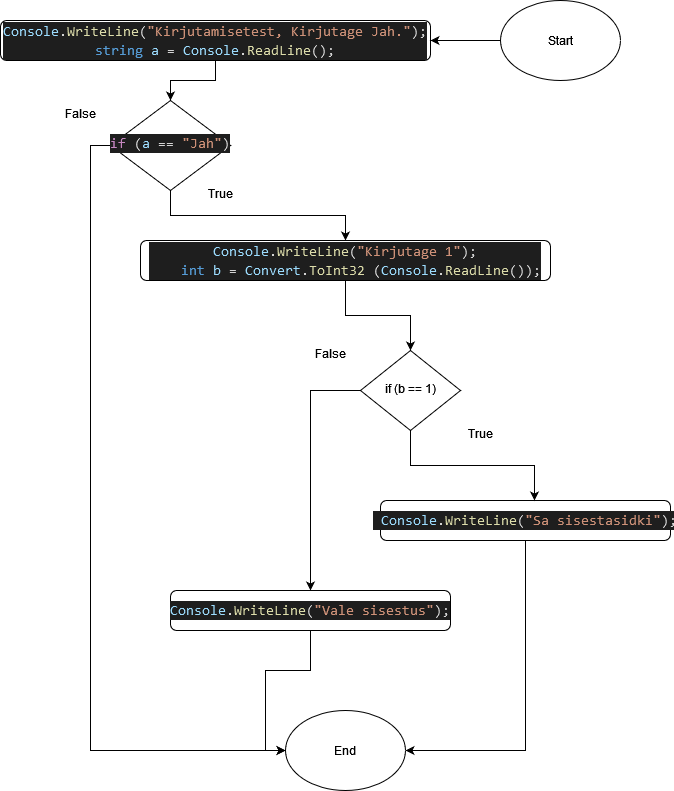

The diagram above was exported from draw.io. Its source (the exported page's mxGraphModel, read from the mxfile embedded in the PNG):
<mxGraphModel dx="2373" dy="1307" grid="1" gridSize="10" guides="1" tooltips="1" connect="1" arrows="1" fold="1" page="1" pageScale="1" pageWidth="827" pageHeight="1169" math="0" shadow="0">
  <root>
    <mxCell id="WIyWlLk6GJQsqaUBKTNV-0" />
    <mxCell id="WIyWlLk6GJQsqaUBKTNV-1" parent="WIyWlLk6GJQsqaUBKTNV-0" />
    <mxCell id="IT2zncLoL1YEWGSiuza_-2" style="edgeStyle=orthogonalEdgeStyle;rounded=0;orthogonalLoop=1;jettySize=auto;html=1;exitX=0.5;exitY=1;exitDx=0;exitDy=0;entryX=0.5;entryY=0;entryDx=0;entryDy=0;" edge="1" parent="WIyWlLk6GJQsqaUBKTNV-1" source="WIyWlLk6GJQsqaUBKTNV-3" target="WIyWlLk6GJQsqaUBKTNV-6">
      <mxGeometry relative="1" as="geometry" />
    </mxCell>
    <mxCell id="WIyWlLk6GJQsqaUBKTNV-3" value="&lt;div style=&quot;color: #d4d4d4;background-color: #1e1e1e;font-family: Consolas, 'Courier New', monospace;font-weight: normal;font-size: 14px;line-height: 19px;white-space: pre;&quot;&gt;&lt;div&gt;&lt;span style=&quot;color: #9cdcfe;&quot;&gt;Console&lt;/span&gt;&lt;span style=&quot;color: #d4d4d4;&quot;&gt;.&lt;/span&gt;&lt;span style=&quot;color: #dcdcaa;&quot;&gt;WriteLine&lt;/span&gt;&lt;span style=&quot;color: #d4d4d4;&quot;&gt;(&lt;/span&gt;&lt;span style=&quot;color: #ce9178;&quot;&gt;&quot;Kirjutamisetest, Kirjutage Jah.&quot;&lt;/span&gt;&lt;span style=&quot;color: #d4d4d4;&quot;&gt;);&lt;/span&gt;&lt;/div&gt;&lt;div&gt;&lt;span style=&quot;color: #569cd6;&quot;&gt;string&lt;/span&gt;&lt;span style=&quot;color: #d4d4d4;&quot;&gt; &lt;/span&gt;&lt;span style=&quot;color: #9cdcfe;&quot;&gt;a&lt;/span&gt;&lt;span style=&quot;color: #d4d4d4;&quot;&gt; = &lt;/span&gt;&lt;span style=&quot;color: #9cdcfe;&quot;&gt;Console&lt;/span&gt;&lt;span style=&quot;color: #d4d4d4;&quot;&gt;.&lt;/span&gt;&lt;span style=&quot;color: #dcdcaa;&quot;&gt;ReadLine&lt;/span&gt;&lt;span style=&quot;color: #d4d4d4;&quot;&gt;();&lt;/span&gt;&lt;/div&gt;&lt;/div&gt;" style="rounded=1;whiteSpace=wrap;html=1;fontSize=12;glass=0;strokeWidth=1;shadow=0;" parent="WIyWlLk6GJQsqaUBKTNV-1" vertex="1">
      <mxGeometry x="60" y="80" width="430" height="40" as="geometry" />
    </mxCell>
    <mxCell id="IT2zncLoL1YEWGSiuza_-4" style="edgeStyle=orthogonalEdgeStyle;rounded=0;orthogonalLoop=1;jettySize=auto;html=1;exitX=0.5;exitY=1;exitDx=0;exitDy=0;" edge="1" parent="WIyWlLk6GJQsqaUBKTNV-1" source="WIyWlLk6GJQsqaUBKTNV-6" target="WIyWlLk6GJQsqaUBKTNV-7">
      <mxGeometry relative="1" as="geometry" />
    </mxCell>
    <mxCell id="IT2zncLoL1YEWGSiuza_-14" style="edgeStyle=orthogonalEdgeStyle;rounded=0;orthogonalLoop=1;jettySize=auto;html=1;exitX=0;exitY=0.5;exitDx=0;exitDy=0;entryX=0;entryY=0.5;entryDx=0;entryDy=0;" edge="1" parent="WIyWlLk6GJQsqaUBKTNV-1" source="WIyWlLk6GJQsqaUBKTNV-6" target="IT2zncLoL1YEWGSiuza_-8">
      <mxGeometry relative="1" as="geometry" />
    </mxCell>
    <mxCell id="WIyWlLk6GJQsqaUBKTNV-6" value="&lt;div style=&quot;color: #d4d4d4;background-color: #1e1e1e;font-family: Consolas, 'Courier New', monospace;font-weight: normal;font-size: 14px;line-height: 19px;white-space: pre;&quot;&gt;&lt;div&gt;&lt;span style=&quot;color: #c586c0;&quot;&gt;if&lt;/span&gt;&lt;span style=&quot;color: #d4d4d4;&quot;&gt; (&lt;/span&gt;&lt;span style=&quot;color: #9cdcfe;&quot;&gt;a&lt;/span&gt;&lt;span style=&quot;color: #d4d4d4;&quot;&gt; == &lt;/span&gt;&lt;span style=&quot;color: #ce9178;&quot;&gt;&quot;Jah&quot;&lt;/span&gt;&lt;span style=&quot;color: #d4d4d4;&quot;&gt;)&lt;/span&gt;&lt;/div&gt;&lt;/div&gt;" style="rhombus;whiteSpace=wrap;html=1;shadow=0;fontFamily=Helvetica;fontSize=12;align=center;strokeWidth=1;spacing=6;spacingTop=-4;" parent="WIyWlLk6GJQsqaUBKTNV-1" vertex="1">
      <mxGeometry x="170" y="160" width="120" height="90" as="geometry" />
    </mxCell>
    <mxCell id="IT2zncLoL1YEWGSiuza_-6" style="edgeStyle=orthogonalEdgeStyle;rounded=0;orthogonalLoop=1;jettySize=auto;html=1;exitX=0.5;exitY=1;exitDx=0;exitDy=0;entryX=0.5;entryY=0;entryDx=0;entryDy=0;" edge="1" parent="WIyWlLk6GJQsqaUBKTNV-1" source="WIyWlLk6GJQsqaUBKTNV-7" target="WIyWlLk6GJQsqaUBKTNV-10">
      <mxGeometry relative="1" as="geometry" />
    </mxCell>
    <mxCell id="WIyWlLk6GJQsqaUBKTNV-7" value="&lt;div style=&quot;color: #d4d4d4;background-color: #1e1e1e;font-family: Consolas, 'Courier New', monospace;font-weight: normal;font-size: 14px;line-height: 19px;white-space: pre;&quot;&gt;&lt;div&gt;&lt;span style=&quot;color: #9cdcfe;&quot;&gt;Console&lt;/span&gt;&lt;span style=&quot;color: #d4d4d4;&quot;&gt;.&lt;/span&gt;&lt;span style=&quot;color: #dcdcaa;&quot;&gt;WriteLine&lt;/span&gt;&lt;span style=&quot;color: #d4d4d4;&quot;&gt;(&lt;/span&gt;&lt;span style=&quot;color: #ce9178;&quot;&gt;&quot;Kirjutage 1&quot;&lt;/span&gt;&lt;span style=&quot;color: #d4d4d4;&quot;&gt;);&lt;/span&gt;&lt;/div&gt;&lt;div&gt;&lt;span style=&quot;color: #d4d4d4;&quot;&gt;&amp;nbsp; &amp;nbsp; &lt;/span&gt;&lt;span style=&quot;color: #569cd6;&quot;&gt;int&lt;/span&gt;&lt;span style=&quot;color: #d4d4d4;&quot;&gt; &lt;/span&gt;&lt;span style=&quot;color: #9cdcfe;&quot;&gt;b&lt;/span&gt;&lt;span style=&quot;color: #d4d4d4;&quot;&gt; = &lt;/span&gt;&lt;span style=&quot;color: #9cdcfe;&quot;&gt;Convert&lt;/span&gt;&lt;span style=&quot;color: #d4d4d4;&quot;&gt;.&lt;/span&gt;&lt;span style=&quot;color: #dcdcaa;&quot;&gt;ToInt32&lt;/span&gt;&lt;span style=&quot;color: #d4d4d4;&quot;&gt; (&lt;/span&gt;&lt;span style=&quot;color: #9cdcfe;&quot;&gt;Console&lt;/span&gt;&lt;span style=&quot;color: #d4d4d4;&quot;&gt;.&lt;/span&gt;&lt;span style=&quot;color: #dcdcaa;&quot;&gt;ReadLine&lt;/span&gt;&lt;span style=&quot;color: #d4d4d4;&quot;&gt;());&lt;/span&gt;&lt;/div&gt;&lt;/div&gt;" style="rounded=1;whiteSpace=wrap;html=1;fontSize=12;glass=0;strokeWidth=1;shadow=0;" parent="WIyWlLk6GJQsqaUBKTNV-1" vertex="1">
      <mxGeometry x="200" y="300" width="410" height="40" as="geometry" />
    </mxCell>
    <mxCell id="IT2zncLoL1YEWGSiuza_-11" style="edgeStyle=orthogonalEdgeStyle;rounded=0;orthogonalLoop=1;jettySize=auto;html=1;exitX=0;exitY=0.5;exitDx=0;exitDy=0;entryX=0.5;entryY=0;entryDx=0;entryDy=0;" edge="1" parent="WIyWlLk6GJQsqaUBKTNV-1" source="WIyWlLk6GJQsqaUBKTNV-10" target="WIyWlLk6GJQsqaUBKTNV-11">
      <mxGeometry relative="1" as="geometry" />
    </mxCell>
    <mxCell id="WIyWlLk6GJQsqaUBKTNV-10" value="if (b == 1)" style="rhombus;whiteSpace=wrap;html=1;shadow=0;fontFamily=Helvetica;fontSize=12;align=center;strokeWidth=1;spacing=6;spacingTop=-4;" parent="WIyWlLk6GJQsqaUBKTNV-1" vertex="1">
      <mxGeometry x="420" y="410" width="100" height="80" as="geometry" />
    </mxCell>
    <mxCell id="IT2zncLoL1YEWGSiuza_-10" style="edgeStyle=orthogonalEdgeStyle;rounded=0;orthogonalLoop=1;jettySize=auto;html=1;exitX=0.5;exitY=1;exitDx=0;exitDy=0;entryX=0;entryY=0.5;entryDx=0;entryDy=0;" edge="1" parent="WIyWlLk6GJQsqaUBKTNV-1" source="WIyWlLk6GJQsqaUBKTNV-11" target="IT2zncLoL1YEWGSiuza_-8">
      <mxGeometry relative="1" as="geometry" />
    </mxCell>
    <mxCell id="WIyWlLk6GJQsqaUBKTNV-11" value="&lt;div style=&quot;color: #d4d4d4;background-color: #1e1e1e;font-family: Consolas, 'Courier New', monospace;font-weight: normal;font-size: 14px;line-height: 19px;white-space: pre;&quot;&gt;&lt;div&gt;&lt;span style=&quot;color: #9cdcfe;&quot;&gt;Console&lt;/span&gt;&lt;span style=&quot;color: #d4d4d4;&quot;&gt;.&lt;/span&gt;&lt;span style=&quot;color: #dcdcaa;&quot;&gt;WriteLine&lt;/span&gt;&lt;span style=&quot;color: #d4d4d4;&quot;&gt;(&lt;/span&gt;&lt;span style=&quot;color: #ce9178;&quot;&gt;&quot;Vale sisestus&quot;&lt;/span&gt;&lt;span style=&quot;color: #d4d4d4;&quot;&gt;);&lt;/span&gt;&lt;/div&gt;&lt;/div&gt;" style="rounded=1;whiteSpace=wrap;html=1;fontSize=12;glass=0;strokeWidth=1;shadow=0;" parent="WIyWlLk6GJQsqaUBKTNV-1" vertex="1">
      <mxGeometry x="230" y="650" width="280" height="40" as="geometry" />
    </mxCell>
    <mxCell id="IT2zncLoL1YEWGSiuza_-9" style="edgeStyle=orthogonalEdgeStyle;rounded=0;orthogonalLoop=1;jettySize=auto;html=1;exitX=0.5;exitY=1;exitDx=0;exitDy=0;entryX=1;entryY=0.5;entryDx=0;entryDy=0;" edge="1" parent="WIyWlLk6GJQsqaUBKTNV-1" source="WIyWlLk6GJQsqaUBKTNV-12" target="IT2zncLoL1YEWGSiuza_-8">
      <mxGeometry relative="1" as="geometry" />
    </mxCell>
    <mxCell id="WIyWlLk6GJQsqaUBKTNV-12" value="&lt;div style=&quot;color: #d4d4d4;background-color: #1e1e1e;font-family: Consolas, 'Courier New', monospace;font-weight: normal;font-size: 14px;line-height: 19px;white-space: pre;&quot;&gt;&lt;div&gt;&lt;span style=&quot;color: #d4d4d4;&quot;&gt;&amp;nbsp;&lt;/span&gt;&lt;span style=&quot;color: #9cdcfe;&quot;&gt;Console&lt;/span&gt;&lt;span style=&quot;color: #d4d4d4;&quot;&gt;.&lt;/span&gt;&lt;span style=&quot;color: #dcdcaa;&quot;&gt;WriteLine&lt;/span&gt;&lt;span style=&quot;color: #d4d4d4;&quot;&gt;(&lt;/span&gt;&lt;span style=&quot;color: #ce9178;&quot;&gt;&quot;Sa sisestasidki&quot;&lt;/span&gt;&lt;span style=&quot;color: #d4d4d4;&quot;&gt;);&lt;/span&gt;&lt;/div&gt;&lt;/div&gt;" style="rounded=1;whiteSpace=wrap;html=1;fontSize=12;glass=0;strokeWidth=1;shadow=0;" parent="WIyWlLk6GJQsqaUBKTNV-1" vertex="1">
      <mxGeometry x="440" y="560" width="290" height="40" as="geometry" />
    </mxCell>
    <mxCell id="IT2zncLoL1YEWGSiuza_-1" style="edgeStyle=orthogonalEdgeStyle;rounded=0;orthogonalLoop=1;jettySize=auto;html=1;exitX=0;exitY=0.5;exitDx=0;exitDy=0;entryX=1;entryY=0.5;entryDx=0;entryDy=0;" edge="1" parent="WIyWlLk6GJQsqaUBKTNV-1" source="IT2zncLoL1YEWGSiuza_-0" target="WIyWlLk6GJQsqaUBKTNV-3">
      <mxGeometry relative="1" as="geometry" />
    </mxCell>
    <mxCell id="IT2zncLoL1YEWGSiuza_-0" value="Start" style="ellipse;whiteSpace=wrap;html=1;" vertex="1" parent="WIyWlLk6GJQsqaUBKTNV-1">
      <mxGeometry x="560" y="60" width="120" height="80" as="geometry" />
    </mxCell>
    <mxCell id="IT2zncLoL1YEWGSiuza_-5" value="True" style="text;html=1;align=center;verticalAlign=middle;resizable=0;points=[];autosize=1;strokeColor=none;fillColor=none;" vertex="1" parent="WIyWlLk6GJQsqaUBKTNV-1">
      <mxGeometry x="255" y="238" width="50" height="30" as="geometry" />
    </mxCell>
    <mxCell id="IT2zncLoL1YEWGSiuza_-7" style="edgeStyle=orthogonalEdgeStyle;rounded=0;orthogonalLoop=1;jettySize=auto;html=1;exitX=0.5;exitY=1;exitDx=0;exitDy=0;entryX=0.531;entryY=0;entryDx=0;entryDy=0;entryPerimeter=0;" edge="1" parent="WIyWlLk6GJQsqaUBKTNV-1" source="WIyWlLk6GJQsqaUBKTNV-10" target="WIyWlLk6GJQsqaUBKTNV-12">
      <mxGeometry relative="1" as="geometry" />
    </mxCell>
    <mxCell id="IT2zncLoL1YEWGSiuza_-8" value="End" style="ellipse;whiteSpace=wrap;html=1;" vertex="1" parent="WIyWlLk6GJQsqaUBKTNV-1">
      <mxGeometry x="345" y="770" width="120" height="80" as="geometry" />
    </mxCell>
    <mxCell id="IT2zncLoL1YEWGSiuza_-12" value="False" style="text;html=1;align=center;verticalAlign=middle;resizable=0;points=[];autosize=1;strokeColor=none;fillColor=none;" vertex="1" parent="WIyWlLk6GJQsqaUBKTNV-1">
      <mxGeometry x="365" y="398" width="50" height="30" as="geometry" />
    </mxCell>
    <mxCell id="IT2zncLoL1YEWGSiuza_-13" value="True" style="text;html=1;align=center;verticalAlign=middle;resizable=0;points=[];autosize=1;strokeColor=none;fillColor=none;" vertex="1" parent="WIyWlLk6GJQsqaUBKTNV-1">
      <mxGeometry x="515" y="478" width="50" height="30" as="geometry" />
    </mxCell>
    <mxCell id="IT2zncLoL1YEWGSiuza_-15" value="False" style="text;html=1;align=center;verticalAlign=middle;resizable=0;points=[];autosize=1;strokeColor=none;fillColor=none;" vertex="1" parent="WIyWlLk6GJQsqaUBKTNV-1">
      <mxGeometry x="115" y="158" width="50" height="30" as="geometry" />
    </mxCell>
  </root>
</mxGraphModel>